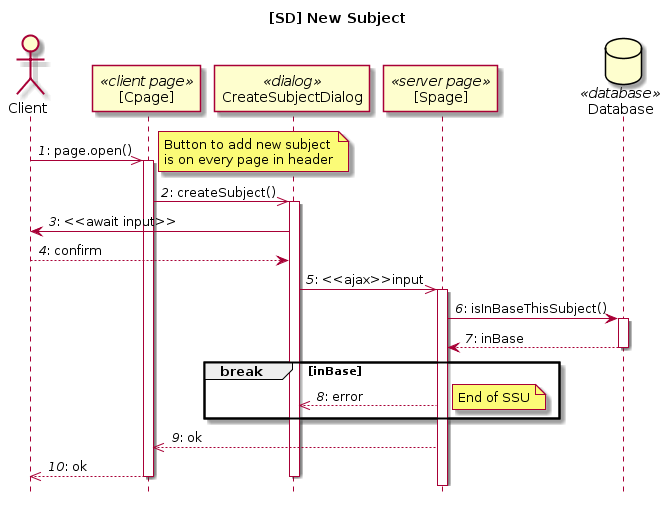

The diagram above was rendered by PlantUML. Its source (embedded in the PNG):
@startuml
title [SD] New Subject
hide footbox

actor Client
participant "[Cpage]" as Cpage <<client page>>
participant CreateSubjectDialog <<dialog>>
participant "[Spage]" as Spage<<server page>>
database Database <<database>>

autonumber "<i>#</i>:"

Client ->> Cpage : page.open()
activate Cpage
note right : Button to add new subject\nis on every page in header
Cpage ->> CreateSubjectDialog : createSubject()
activate CreateSubjectDialog
CreateSubjectDialog-> Client : <<await input>>
Client --> CreateSubjectDialog: confirm

CreateSubjectDialog->> Spage : <<ajax>>input
activate Spage
Spage -> Database : isInBaseThisSubject()
activate Database
Database --> Spage :  inBase
deactivate Database
break inBase
  Spage -->> CreateSubjectDialog: error
  note right : End of SSU
end
Spage -->> Cpage : ok
Cpage -->> Client : ok
deactivate Cpage
deactivate CreateSubjectDialog
@enduml